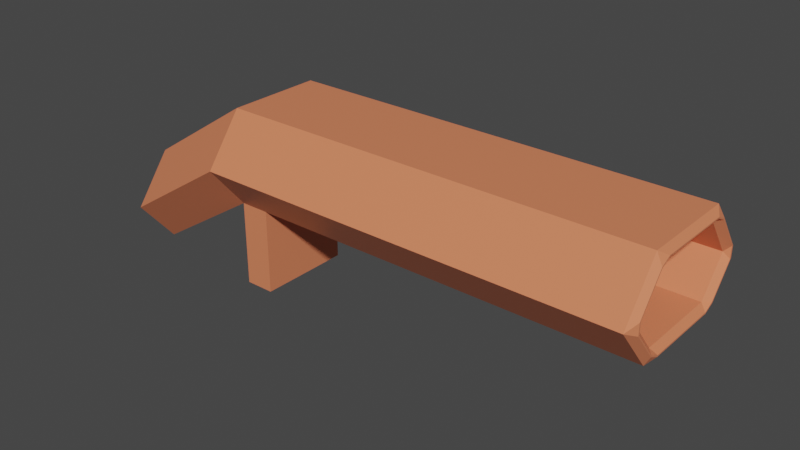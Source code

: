 # Source: shotgun.blend  (saved by Blender 3.0.42; exported with 4.5.12 LTS)
import bpy
from mathutils import Matrix  # noqa: F401  (used for matrix-valued properties, if any)

bpy.ops.wm.read_factory_settings(use_empty=True)
scene = bpy.context.scene
scene.name = 'Scene'

# ---- collections
col_collection = bpy.data.collections.new('Collection'); scene.collection.children.link(col_collection)

# ---- materials (node trees are filled in below, after node groups)
mat_material = bpy.data.materials.new('Material')
mat_material.alpha_threshold = 0.0
mat_material.use_transparent_shadow = False
mat_material.line_color = (0.0, 0.0, 0.0, 1.0)

# ---- material node trees
mat_material.use_nodes = True; mat_material.node_tree.nodes.clear()
_N = mat_material.node_tree.nodes; _L = mat_material.node_tree.links
n0 = _N.new('ShaderNodeOutputMaterial'); n0.name = 'Material Output'; n0.location = (300, 300)
n1 = _N.new('ShaderNodeBsdfPrincipled'); n1.name = 'Principled BSDF'; n1.location = (10, 300)
n1.distribution = 'GGX'
n1.subsurface_method = 'RANDOM_WALK_SKIN'
n1.inputs[0].default_value = (0.8, 0.2288, 0.1087, 1.0)
n1.inputs[2].default_value = 0.4
n1.inputs[3].default_value = 1.45
n1.inputs[27].default_value = (0.0, 0.0, 0.0, 1.0)
n1.inputs[28].default_value = 1.0
_L.new(n1.outputs[0], n0.inputs[0])
n0.is_active_output = True

# ---- world
world_world = bpy.data.worlds.new('World'); scene.world = world_world
world_world.use_nodes = True; world_world.node_tree.nodes.clear()
_N = world_world.node_tree.nodes; _L = world_world.node_tree.links
n0 = _N.new('ShaderNodeOutputWorld'); n0.name = 'World Output'; n0.location = (300, 300)
n1 = _N.new('ShaderNodeBackground'); n1.name = 'Background'; n1.location = (10, 300)
n1.inputs[0].default_value = (0.05088, 0.05088, 0.05088, 1.0)
_L.new(n1.outputs[0], n0.inputs[0])
n0.is_active_output = True
world_world.color = (0.05088, 0.05088, 0.05088)
world_world.use_sun_shadow = False
world_world.sun_shadow_jitter_overblur = 0.0

# ---- meshes
me_cube = bpy.data.meshes.new('Cube')
me_cube.from_pydata([(-2.864, 0.5109, 0.5128), (-2.864, 0.5109, -0.644), (-2.864, -0.6459, 0.5128), (-2.864, -0.6459, -0.644), (-2.864, -1.099, -0.09187), (-2.864, 0.9641, -0.09187), (-2.171, 0.7695, -0.08757), (-2.171, 0.4384, -0.4908), (-2.171, -0.9046, -0.08757), (-2.171, -0.5735, -0.4908), (-2.171, 0.4343, 0.3597), (-2.171, -0.5693, 0.3597), (-2.864, -0.06754, -0.644), (-2.864, -0.8726, 0.2105), (-2.864, 0.7375, -0.3679), (-2.864, -0.06754, 0.5128), (-2.864, -0.8726, -0.3679), (-2.864, 0.7375, 0.2105), (2.244, 0.4343, 0.3597), (2.313, 0.5153, 0.367), (2.313, 0.3915, 0.4289), (2.244, 0.4384, -0.4908), (2.313, 0.3946, -0.56), (2.313, 0.5197, -0.5008), (2.313, -0.5266, 0.4289), (2.313, -0.6503, 0.367), (2.244, -0.5693, 0.3597), (2.313, -0.6548, -0.5008), (2.313, -0.5297, -0.56), (2.244, -0.5735, -0.4908), (2.313, 0.8016, -0.1575), (2.313, 0.8047, -0.01914), (2.244, 0.7695, -0.08757), (2.244, -0.9046, -0.08757), (2.313, -0.9397, -0.01914), (2.313, -0.9367, -0.1575), (2.313, 0.8204, -0.1579), (2.244, 0.9641, -0.09187), (2.313, 0.8235, -0.01956), (2.313, 0.5267, -0.5156), (2.313, 0.4016, -0.5748), (2.244, 0.5109, -0.644), (2.313, -0.9555, -0.1579), (2.313, -0.9585, -0.01956), (2.244, -1.099, -0.09187), (2.313, -0.6618, -0.5156), (2.244, -0.6459, -0.644), (2.313, -0.5367, -0.5748), (2.313, 0.3989, 0.4437), (2.313, 0.5227, 0.3818), (2.244, 0.5109, 0.5128), (2.313, -0.534, 0.4437), (2.244, -0.6459, 0.5128), (2.313, -0.6577, 0.3818), (-4.448, 0.04362, -1.533), (-4.342, 0.03621, -1.584), (-4.342, -0.5422, -1.583), (-4.448, -0.479, -1.533), (-4.448, -0.667, -0.8669), (-4.342, -0.7689, -0.7287), (-4.342, -0.5422, -0.4266), (-4.448, -0.4758, -0.6118), (-4.448, 0.7574, -1.3), (-4.342, 0.8412, -1.307), (-4.342, 0.6146, -1.583), (-4.448, 0.5662, -1.533), (-4.448, 0.04362, -0.6118), (-4.342, 0.03621, -0.4267), (-4.342, 0.6146, -0.4265), (-4.448, 0.563, -0.6118), (-4.448, -0.6702, -1.3), (-4.342, -0.7689, -1.307), (-4.342, -0.9955, -1.031), (-4.448, -0.8381, -1.095), (-4.448, 0.7542, -0.8669), (-4.342, 0.8412, -0.7286), (-4.342, 1.068, -1.031), (-4.448, 0.9253, -1.095), (-2.506, 0.5109, -0.644), (-2.506, -0.6459, -0.644), (-2.864, -0.06754, -1.681), (-2.864, -0.6459, -1.681), (-2.864, 0.5109, -1.681), (-2.506, 0.5109, -1.681), (-2.506, -0.6459, -1.681), (-2.506, 0.5109, -0.644), (-2.506, -0.6459, -0.644), (-2.506, 0.5109, -1.681), (-2.506, -0.6459, -1.681), (-2.506, 0.5109, -0.644), (-2.506, -0.6459, -0.644), (-2.506, 0.5109, -1.681), (-2.506, -0.6459, -1.681), (-2.506, 0.5109, -0.644), (-2.864, 0.5109, -0.644), (-2.506, 0.5109, -1.681), (-2.864, 0.5109, -1.681), (-2.506, 0.5109, -0.644), (-2.506, -0.6459, -0.644), (-2.506, 0.5109, -1.681), (-2.506, -0.6459, -1.681), (-2.506, 0.5109, -0.644), (-2.864, 0.5109, -0.644), (-2.506, 0.5109, -1.681), (-2.864, 0.5109, -1.681), (-2.506, 0.5109, -0.644), (-2.506, -0.6459, -0.644), (-2.506, 0.5109, -1.681), (-2.506, -0.6459, -1.681), (-2.506, -0.6459, -0.644), (-2.864, -0.6459, -0.644), (-2.506, -0.6459, -1.681), (-2.864, -0.6459, -1.681), (-2.506, -0.6459, -0.644), (-2.864, -0.6459, -0.644), (-2.506, -0.6459, -1.681), (-2.864, -0.6459, -1.681), (-2.506, -0.6459, -0.644), (-2.864, -0.6459, -0.644), (-2.506, -0.6459, -1.681), (-2.864, -0.6459, -1.681)], [], [(50, 0, 15, 2, 52), (46, 44, 4, 16, 110, 109), (2, 15, 67, 60), (110, 12, 80, 112), (5, 17, 0, 50, 37), (44, 52, 2, 13, 4), (22, 28, 47, 40), (29, 21, 7, 9), (94, 14, 5, 37, 41, 93), (32, 18, 10, 6), (26, 33, 8, 11), (24, 20, 48, 51), (33, 29, 9, 8), (7, 6, 10, 11, 8, 9), (34, 25, 53, 43), (21, 32, 6, 7), (27, 35, 42, 45), (30, 23, 39, 36), (19, 31, 38, 49), (18, 19, 20), (21, 22, 23), (24, 25, 26), (27, 28, 29), (30, 31, 32), (33, 34, 35), (36, 37, 38), (39, 40, 41), (42, 43, 44), (45, 46, 47), (48, 49, 50), (51, 52, 53), (36, 39, 41, 37), (44, 46, 45, 42), (50, 52, 51, 48), (46, 41, 40, 47), (49, 38, 37, 50), (52, 44, 43, 53), (32, 21, 23, 30), (35, 27, 29, 33), (20, 24, 26, 18), (28, 22, 21, 29), (18, 32, 31, 19), (25, 34, 33, 26), (38, 31, 30, 36), (22, 40, 39, 23), (47, 28, 27, 45), (34, 43, 42, 35), (53, 25, 24, 51), (19, 49, 48, 20), (18, 26, 11, 10), (94, 12, 55, 64), (0, 17, 75, 68), (16, 4, 72, 71), (57, 70, 73, 58, 61, 66, 69, 74, 77, 62, 65, 54), (15, 0, 68, 67), (17, 5, 76, 75), (4, 13, 59, 72), (14, 94, 64, 63), (110, 16, 71, 56), (5, 14, 63, 76), (13, 2, 60, 59), (55, 56, 57, 54), (59, 60, 61, 58), (63, 64, 65, 62), (67, 68, 69, 66), (71, 72, 73, 70), (75, 76, 77, 74), (64, 55, 54, 65), (72, 59, 58, 73), (76, 63, 62, 77), (60, 67, 66, 61), (56, 71, 70, 57), (68, 75, 74, 69), (12, 110, 56, 55), (96, 95, 111, 112, 80), (109, 93, 41, 46), (86, 3, 81, 88), (78, 79, 84, 83), (12, 94, 96, 80), (1, 85, 87, 82), (90, 89, 93, 109), (91, 92, 111, 95), (92, 90, 109, 111), (89, 91, 95, 93), (98, 97, 89, 90), (99, 100, 92, 91), (100, 98, 90, 92), (97, 99, 91, 89), (101, 102, 94, 93), (104, 103, 95, 96), (103, 101, 93, 95), (102, 104, 96, 94), (106, 105, 97, 98), (107, 108, 100, 99), (108, 106, 98, 100), (105, 107, 99, 97), (85, 1, 102, 101), (82, 87, 103, 104), (87, 85, 101, 103), (1, 82, 104, 102), (79, 78, 105, 106), (83, 84, 108, 107), (84, 79, 106, 108), (78, 83, 107, 105), (114, 113, 109, 110), (115, 116, 112, 111), (116, 114, 110, 112), (113, 115, 111, 109), (118, 117, 113, 114), (119, 120, 116, 115), (120, 118, 114, 116), (117, 119, 115, 113), (3, 86, 117, 118), (88, 81, 120, 119), (81, 3, 118, 120), (86, 88, 119, 117)])
_uv = me_cube.uv_layers.new(name='UVMap')
_uv.uv.foreach_set('vector', [0.6283, 0.5, 0.875, 0.5, 0.875, 0.625, 0.875, 0.75, 0.6283, 0.75, 0.375, 0.7533, 0.4943, 0.7533, 0.4943, 1.0, 0.4347, 1.0, 0.375, 1.0, 0.375, 0.9827, 0.875, 0.75, 0.875, 0.625, 0.875, 0.625, 0.875, 0.75, 0.125, 0.75, 0.125, 0.625, 0.125, 0.625, 0.125, 0.75, 0.4943, 0.25, 0.5597, 0.25, 0.625, 0.25, 0.625, 0.4967, 0.4943, 0.4967, 0.4943, 0.7533, 0.625, 0.7533, 0.625, 1.0, 0.5597, 1.0, 0.4943, 1.0, 0.3932, 0.5303, 0.3932, 0.7197, 0.39, 0.7221, 0.39, 0.5279, 0.4081, 0.7237, 0.4081, 0.5263, 0.4081, 0.5263, 0.4081, 0.7237, 0.375, 0.25, 0.4347, 0.25, 0.4943, 0.25, 0.4943, 0.4967, 0.375, 0.4967, 0.375, 0.2673, 0.4952, 0.5108, 0.5919, 0.5265, 0.5919, 0.5265, 0.4952, 0.5108, 0.5919, 0.7235, 0.4952, 0.7392, 0.4952, 0.7392, 0.5919, 0.7235, 0.6068, 0.7193, 0.6068, 0.5307, 0.61, 0.5282, 0.61, 0.7218, 0.4952, 0.7392, 0.4081, 0.7237, 0.4081, 0.7237, 0.4952, 0.7392, 0.4081, 0.5263, 0.4952, 0.5108, 0.5919, 0.5265, 0.5919, 0.7235, 0.4952, 0.7392, 0.4081, 0.7237, 0.51, 0.7434, 0.5935, 0.7362, 0.5967, 0.7387, 0.5099, 0.7446, 0.4081, 0.5263, 0.4952, 0.5108, 0.4952, 0.5108, 0.4081, 0.5263, 0.4059, 0.7364, 0.4801, 0.7433, 0.48, 0.7445, 0.4027, 0.7388, 0.4801, 0.5067, 0.4059, 0.5136, 0.4027, 0.5112, 0.48, 0.5055, 0.5935, 0.5138, 0.51, 0.5066, 0.5099, 0.5054, 0.5967, 0.5113, 0.5919, 0.5265, 0.5935, 0.5138, 0.6068, 0.5307, 0.4081, 0.5263, 0.3932, 0.5303, 0.4059, 0.5136, 0.6068, 0.7193, 0.5935, 0.7362, 0.5919, 0.7235, 0.4059, 0.7364, 0.3932, 0.7197, 0.4081, 0.7237, 0.4801, 0.5067, 0.51, 0.5066, 0.4952, 0.5108, 0.4952, 0.7392, 0.51, 0.7434, 0.4801, 0.7433, 0.48, 0.5055, 0.4943, 0.4967, 0.5099, 0.5054, 0.4027, 0.5057, 0.375, 0.5236, 0.375, 0.5, 0.48, 0.7445, 0.5099, 0.7446, 0.4943, 0.7533, 0.4027, 0.7443, 0.375, 0.75, 0.375, 0.7264, 0.61, 0.5231, 0.6056, 0.5, 0.625, 0.5, 0.61, 0.7269, 0.625, 0.75, 0.6056, 0.75, 0.48, 0.5055, 0.4027, 0.5112, 0.375, 0.4967, 0.4943, 0.4967, 0.4943, 0.7533, 0.375, 0.7533, 0.4027, 0.7388, 0.48, 0.7445, 0.6283, 0.5, 0.6283, 0.75, 0.61, 0.7218, 0.61, 0.5282, 0.3717, 0.75, 0.3717, 0.5, 0.39, 0.5279, 0.39, 0.7221, 0.5967, 0.5113, 0.5099, 0.5054, 0.4943, 0.4967, 0.625, 0.4967, 0.625, 0.7533, 0.4943, 0.7533, 0.5099, 0.7446, 0.5967, 0.7387, 0.4952, 0.5108, 0.4081, 0.5263, 0.4059, 0.5136, 0.4801, 0.5067, 0.4801, 0.7433, 0.4059, 0.7364, 0.4081, 0.7237, 0.4952, 0.7392, 0.6068, 0.5307, 0.6068, 0.7193, 0.5919, 0.7235, 0.5919, 0.5265, 0.3932, 0.7197, 0.3932, 0.5303, 0.4081, 0.5263, 0.4081, 0.7237, 0.5919, 0.5265, 0.4952, 0.5108, 0.51, 0.5066, 0.5935, 0.5138, 0.5935, 0.7362, 0.51, 0.7434, 0.4952, 0.7392, 0.5919, 0.7235, 0.5099, 0.5054, 0.51, 0.5066, 0.4801, 0.5067, 0.48, 0.5055, 0.3932, 0.5303, 0.39, 0.5279, 0.4027, 0.5112, 0.4059, 0.5136, 0.39, 0.7221, 0.3932, 0.7197, 0.4059, 0.7364, 0.4027, 0.7388, 0.51, 0.7434, 0.5099, 0.7446, 0.48, 0.7445, 0.4801, 0.7433, 0.5967, 0.7387, 0.5935, 0.7362, 0.6068, 0.7193, 0.61, 0.7218, 0.5935, 0.5138, 0.5967, 0.5113, 0.61, 0.5282, 0.6068, 0.5307, 0.5919, 0.5265, 0.5919, 0.7235, 0.5919, 0.7235, 0.5919, 0.5265, 0.125, 0.5, 0.125, 0.625, 0.125, 0.625, 0.125, 0.5, 0.625, 0.25, 0.5597, 0.25, 0.5597, 0.25, 0.625, 0.25, 0.4347, 1.0, 0.4943, 1.0, 0.4943, 1.0, 0.4347, 1.0, 0.4005, 0.02067, 0.4508, 0.01381, 0.495, 0.007837, 0.5444, 0.01411, 0.5995, 0.02084, 0.5995, 0.125, 0.5995, 0.2292, 0.5444, 0.2359, 0.495, 0.2422, 0.4508, 0.2362, 0.4005, 0.2293, 0.4005, 0.125, 0.875, 0.625, 0.875, 0.5, 0.875, 0.5, 0.875, 0.625, 0.5597, 0.25, 0.4943, 0.25, 0.4943, 0.25, 0.5597, 0.25, 0.4943, 1.0, 0.5597, 1.0, 0.5597, 1.0, 0.4943, 1.0, 0.4347, 0.25, 0.375, 0.25, 0.375, 0.25, 0.4347, 0.25, 0.375, 1.0, 0.4347, 1.0, 0.4347, 1.0, 0.375, 1.0, 0.4943, 0.25, 0.4347, 0.25, 0.4347, 0.25, 0.4943, 0.25, 0.5597, 1.0, 0.625, 1.0, 0.625, 1.0, 0.5597, 1.0, 0.375, 0.1234, 0.375, 0.0, 0.4005, 0.02067, 0.4005, 0.125, 0.5682, 0.0, 0.625, 0.0, 0.5995, 0.02084, 0.5444, 0.01411, 0.4347, 0.25, 0.375, 0.25, 0.4005, 0.2293, 0.4508, 0.2362, 0.625, 0.125, 0.625, 0.2484, 0.5995, 0.2292, 0.5995, 0.125, 0.4442, 0.0, 0.4943, 0.0, 0.495, 0.007837, 0.4508, 0.01381, 0.5597, 0.25, 0.4943, 0.25, 0.495, 0.2422, 0.5444, 0.2359, 0.375, 0.2484, 0.375, 0.125, 0.4005, 0.125, 0.4005, 0.2293, 0.5029, 0.0, 0.5597, 0.0, 0.5444, 0.01411, 0.495, 0.007837, 0.4943, 0.25, 0.4347, 0.25, 0.4508, 0.2362, 0.495, 0.2422, 0.625, 0.0, 0.625, 0.1234, 0.5995, 0.125, 0.5995, 0.02084, 0.3845, 0.0, 0.4347, 0.0, 0.4508, 0.01381, 0.4005, 0.02067, 0.625, 0.25, 0.5597, 0.25, 0.5444, 0.2359, 0.5995, 0.2292, 0.125, 0.625, 0.125, 0.75, 0.125, 0.75, 0.125, 0.625, 0.125, 0.5, 0.1423, 0.5, 0.1423, 0.75, 0.125, 0.75, 0.125, 0.625, 0.1423, 0.75, 0.1423, 0.5, 0.3717, 0.5, 0.3717, 0.75, 0.375, 0.9827, 0.375, 1.0, 0.375, 1.0, 0.375, 0.9827, 0.1423, 0.5, 0.1423, 0.75, 0.1423, 0.75, 0.1423, 0.5, 0.125, 0.625, 0.125, 0.5, 0.125, 0.5, 0.125, 0.625, 0.375, 0.25, 0.375, 0.2673, 0.375, 0.2673, 0.375, 0.25, 0.1423, 0.75, 0.1423, 0.5, 0.1423, 0.5, 0.1423, 0.75, 0.1423, 0.5, 0.1423, 0.75, 0.1423, 0.75, 0.1423, 0.5, 0.0, 0.0, 0.0, 0.0, 0.0, 0.0, 0.0, 0.0, 0.0, 0.0, 0.0, 0.0, 0.0, 0.0, 0.0, 0.0, 0.1423, 0.75, 0.1423, 0.5, 0.1423, 0.5, 0.1423, 0.75, 0.1423, 0.5, 0.1423, 0.75, 0.1423, 0.75, 0.1423, 0.5, 0.0, 0.0, 0.0, 0.0, 0.0, 0.0, 0.0, 0.0, 0.0, 0.0, 0.0, 0.0, 0.0, 0.0, 0.0, 0.0, 0.375, 0.2673, 0.375, 0.25, 0.375, 0.25, 0.375, 0.2673, 0.375, 0.25, 0.375, 0.2673, 0.375, 0.2673, 0.375, 0.25, 0.0, 0.0, 0.0, 0.0, 0.0, 0.0, 0.0, 0.0, 0.0, 0.0, 0.0, 0.0, 0.0, 0.0, 0.0, 0.0, 0.1423, 0.75, 0.1423, 0.5, 0.1423, 0.5, 0.1423, 0.75, 0.1423, 0.5, 0.1423, 0.75, 0.1423, 0.75, 0.1423, 0.5, 0.0, 0.0, 0.0, 0.0, 0.0, 0.0, 0.0, 0.0, 0.0, 0.0, 0.0, 0.0, 0.0, 0.0, 0.0, 0.0, 0.375, 0.2673, 0.375, 0.25, 0.375, 0.25, 0.375, 0.2673, 0.375, 0.25, 0.375, 0.2673, 0.375, 0.2673, 0.375, 0.25, 0.375, 0.2673, 0.375, 0.2673, 0.375, 0.2673, 0.375, 0.2673, 0.375, 0.25, 0.375, 0.25, 0.375, 0.25, 0.375, 0.25, 0.1423, 0.75, 0.1423, 0.5, 0.1423, 0.5, 0.1423, 0.75, 0.1423, 0.5, 0.1423, 0.75, 0.1423, 0.75, 0.1423, 0.5, 0.1423, 0.75, 0.1423, 0.75, 0.1423, 0.75, 0.1423, 0.75, 0.1423, 0.5, 0.1423, 0.5, 0.1423, 0.5, 0.1423, 0.5, 0.375, 1.0, 0.375, 0.9827, 0.375, 0.9827, 0.375, 1.0, 0.375, 0.9827, 0.375, 1.0, 0.375, 1.0, 0.375, 0.9827, 0.0, 0.0, 0.0, 0.0, 0.0, 0.0, 0.0, 0.0, 0.0, 0.0, 0.0, 0.0, 0.0, 0.0, 0.0, 0.0, 0.375, 1.0, 0.375, 0.9827, 0.375, 0.9827, 0.375, 1.0, 0.375, 0.9827, 0.375, 1.0, 0.375, 1.0, 0.375, 0.9827, 0.0, 0.0, 0.0, 0.0, 0.0, 0.0, 0.0, 0.0, 0.0, 0.0, 0.0, 0.0, 0.0, 0.0, 0.0, 0.0, 0.375, 1.0, 0.375, 0.9827, 0.375, 0.9827, 0.375, 1.0, 0.375, 0.9827, 0.375, 1.0, 0.375, 1.0, 0.375, 0.9827, 0.375, 1.0, 0.375, 1.0, 0.375, 1.0, 0.375, 1.0, 0.375, 0.9827, 0.375, 0.9827, 0.375, 0.9827, 0.375, 0.9827])
me_cube.materials.append(mat_material)
me_cube.use_remesh_preserve_volume = False
me_cube.use_remesh_preserve_attributes = False
me_cube.use_mirror_vertex_groups = False
me_cube.update()

# ---- objects
ob_cube = bpy.data.objects.new('Cube', me_cube)

# ---- transforms, parenting, visibility, modifiers, constraints
ob_cube.location = (0.0, 0.0, 0.0)
ob_cube.lock_rotations_4d = False
ob_cube.empty_display_type = 'ARROWS'
ob_cube.lineart.crease_threshold = 0.0

# ---- collection membership
col_collection.objects.link(ob_cube)

# ---- scene / render settings (as saved in the file)
scene.frame_start = 1; scene.frame_end = 250; scene.frame_set(0)
scene.render.engine = 'BLENDER_EEVEE_NEXT'
scene.cycles.sampling_pattern = 'TABULATED_SOBOL'
scene.cycles.use_light_tree = False
scene.view_settings.view_transform = 'Filmic'
bpy.context.view_layer.update()

# ---- added for rendering (the .blend has no active camera and no usable light): camera, sun
cam_auto = bpy.data.cameras.new('AutoCamera')
cam_auto.lens = 50.0
cam_auto.sensor_width = 36.0
cam_auto.clip_end = 1000.0
ob_auto_camera = bpy.data.objects.new('AutoCamera', cam_auto)
scene.collection.objects.link(ob_auto_camera)
ob_auto_camera.location = (5.80784, -8.26605, 4.916)
ob_auto_camera.rotation_euler = (1.09748, -7.21219e-08, 0.694738)
scene.camera = ob_auto_camera
light_auto_sun = bpy.data.lights.new('AutoSun', 'SUN')
light_auto_sun.energy = 3.0
light_auto_sun.angle = 0.0523599
ob_auto_sun = bpy.data.objects.new('AutoSun', light_auto_sun)
scene.collection.objects.link(ob_auto_sun)
ob_auto_sun.rotation_euler = (0.872665, 0.174533, 0.523599)
bpy.context.view_layer.update()
